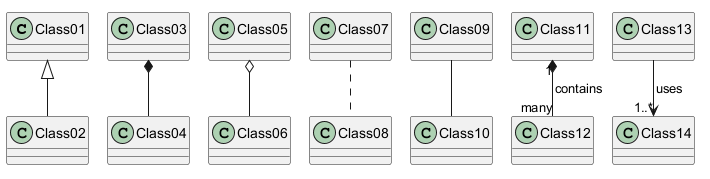

The diagram above was rendered by PlantUML. Its source (embedded in the PNG):
@startuml
Class01 <|-- Class02
Class03 *-- Class04
Class05 o-- Class06
Class07 .. Class08
Class09 -- Class10
Class11 "1" *-- "many" Class12 : contains
Class13 --> "1..*" Class14 : uses >
@enduml